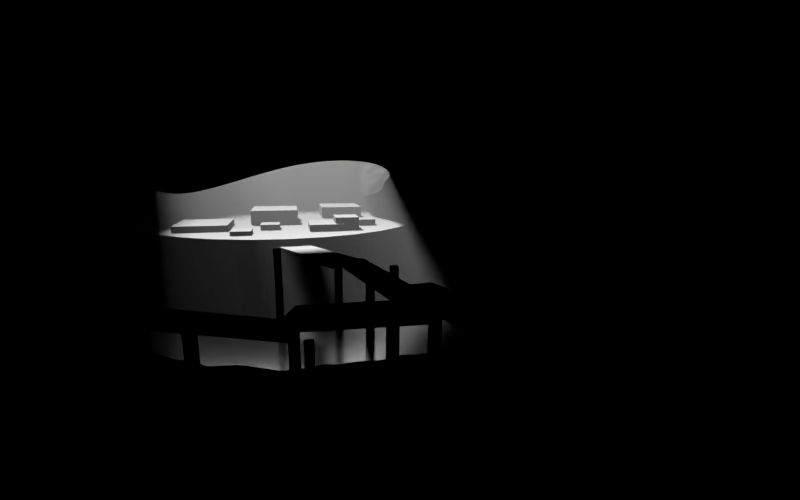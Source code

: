 # Source: maincave.blend  (saved by Blender 2.79.0; exported with 4.5.12 LTS)
import bpy
from mathutils import Matrix  # noqa: F401  (used for matrix-valued properties, if any)

bpy.ops.wm.read_factory_settings(use_empty=True)
scene = bpy.context.scene
scene.name = 'Scene'

# ---- collections
col_collection_1 = bpy.data.collections.new('Collection 1'); scene.collection.children.link(col_collection_1)

# ---- materials (node trees are filled in below, after node groups)
mat_material_001 = bpy.data.materials.new('Material.001')
mat_material_001.alpha_threshold = 0.0
mat_material_001.roughness = 0.5
mat_material_002 = bpy.data.materials.new('Material.002')
mat_material_002.alpha_threshold = 0.0
mat_material_002.roughness = 0.5
mat_material = bpy.data.materials.new('Material')
mat_material.displacement_method = 'DISPLACEMENT'
mat_material.alpha_threshold = 0.0
mat_material.roughness = 0.5
mat_material.line_color = (0.0, 0.0, 0.0, 1.0)

# ---- material node trees
mat_material_001.use_nodes = True; mat_material_001.node_tree.nodes.clear()
_N = mat_material_001.node_tree.nodes; _L = mat_material_001.node_tree.links
n0 = _N.new('ShaderNodeOutputMaterial'); n0.name = 'Material Output'; n0.location = (300, 300)
n1 = _N.new('ShaderNodeVolumeScatter'); n1.name = 'Volume Scatter.001'; n1.location = (110, 200)
n1.width = 140
_L.new(n1.outputs[0], n0.inputs[1])
n0.is_active_output = True
mat_material_002.use_nodes = True; mat_material_002.node_tree.nodes.clear()
_N = mat_material_002.node_tree.nodes; _L = mat_material_002.node_tree.links
n0 = _N.new('ShaderNodeOutputMaterial'); n0.name = 'Material Output'; n0.location = (300, 300)
n1 = _N.new('ShaderNodeBsdfGlass'); n1.name = 'Glass BSDF.001'; n1.location = (100, 200)
n1.distribution = 'BECKMANN'
n1.inputs[0].default_value = (0.8, 0.8, 0.8, 1.0)
n1.inputs[2].default_value = 1.45
n2 = _N.new('ShaderNodeBsdfAnisotropic'); n2.name = 'Glossy BSDF'; n2.location = (10, 300)
n2.distribution = 'GGX'
n2.inputs[1].default_value = 0.2236
_L.new(n1.outputs[0], n0.inputs[1])
_L.new(n2.outputs[0], n0.inputs[0])
n0.is_active_output = True
mat_material.use_nodes = True; mat_material.node_tree.nodes.clear()
_N = mat_material.node_tree.nodes; _L = mat_material.node_tree.links
n0 = _N.new('ShaderNodeBsdfDiffuse'); n0.name = 'Diffuse BSDF'; n0.location = (10, 300)
n0.inputs[0].default_value = (0.3354, 0.3354, 0.3354, 1.0)
n0.inputs[1].default_value = 0.5201
n1 = _N.new('ShaderNodeOutputMaterial'); n1.name = 'Material Output'; n1.location = (300, 300)
n2 = _N.new('ShaderNodeTexNoise'); n2.name = 'Noise Texture'; n2.location = (100, 100)
n2.inputs[2].default_value = 10.0
n3 = _N.new('ShaderNodeMath'); n3.name = 'Math'; n3.location = (303, 120)
n3.operation = 'MULTIPLY'
n3.inputs[1].default_value = 2.0
n4 = _N.new('ShaderNodeDisplacement'); n4.name = 'Displacement'; n4.location = (0, 0)
n4.inputs[1].default_value = 0.0
n4.inputs[2].default_value = 0.1
_L.new(n0.outputs[0], n1.inputs[0])
_L.new(n2.outputs[0], n3.inputs[0])
_L.new(n3.outputs[0], n4.inputs[0])
_L.new(n4.outputs[0], n1.inputs[2])
n1.is_active_output = True

# ---- world
world_world = bpy.data.worlds.new('World'); scene.world = world_world
world_world.use_nodes = True; world_world.node_tree.nodes.clear()
_N = world_world.node_tree.nodes; _L = world_world.node_tree.links
n0 = _N.new('ShaderNodeOutputWorld'); n0.name = 'World Output'; n0.location = (300, 300)
n1 = _N.new('ShaderNodeBackground'); n1.name = 'Background'; n1.location = (10, 300)
n1.inputs[0].default_value = (0.05088, 0.05088, 0.05088, 1.0)
_L.new(n1.outputs[0], n0.inputs[0])
n0.is_active_output = True
world_world.color = (0.05088, 0.05088, 0.05088)
world_world.use_sun_shadow = False
world_world.sun_shadow_jitter_overblur = 0.0
world_world.cycles.sampling_method = 'MANUAL'
world_world.light_settings.distance = 1.0

# ---- cameras
cam_camera = bpy.data.cameras.new('Camera')
cam_camera.clip_end = 100.0
cam_camera.lens = 35.0
cam_camera.sensor_width = 74.08
cam_camera.sensor_height = 18.0
cam_camera.ortho_scale = 7.314
cam_camera.dof.focus_distance = 0.0

# ---- lights
light_lamp = bpy.data.lights.new('Lamp', 'SUN')
light_lamp.transmission_factor = 0.0
light_lamp.cutoff_distance = 30.0
light_lamp.angle = 0.1993
light_lamp.energy = 50.0
light_lamp.shadow_buffer_clip_start = 1.001
light_lamp.shadow_soft_size = 0.1
light_lamp.shadow_cascade_max_distance = 1000.0
light_lamp.cycles.max_bounces = 10

# ---- meshes
me_cube_053 = bpy.data.meshes.new('Cube.053')
me_cube_053.from_pydata([(-1.0, -1.0, -1.0), (-1.0, -1.0, 1.0), (-1.0, 1.0, -1.0), (-1.0, 1.0, 1.0), (1.0, -1.0, -1.0), (1.0, -1.0, 1.0), (1.0, 1.0, -1.0), (1.0, 1.0, 1.0)], [], [(0, 1, 3, 2), (2, 3, 7, 6), (6, 7, 5, 4), (4, 5, 1, 0), (2, 6, 4, 0), (7, 3, 1, 5)])
me_cube_053.use_remesh_preserve_volume = False
me_cube_053.use_remesh_preserve_attributes = False
me_cube_053.use_mirror_vertex_groups = False
me_cube_053.update()
me_cube_052 = bpy.data.meshes.new('Cube.052')
me_cube_052.from_pydata([(-1.0, -1.0, -1.0), (-1.0, -1.0, 1.0), (-1.0, 1.0, -1.0), (-1.0, 1.0, 1.0), (1.0, -1.0, -1.0), (1.0, -1.0, 1.0), (1.0, 1.0, -1.0), (1.0, 1.0, 1.0)], [], [(0, 1, 3, 2), (2, 3, 7, 6), (6, 7, 5, 4), (4, 5, 1, 0), (2, 6, 4, 0), (7, 3, 1, 5)])
me_cube_052.use_remesh_preserve_volume = False
me_cube_052.use_remesh_preserve_attributes = False
me_cube_052.use_mirror_vertex_groups = False
me_cube_052.update()
me_cube_051 = bpy.data.meshes.new('Cube.051')
me_cube_051.from_pydata([(-1.0, -1.0, -1.0), (-1.0, -1.0, 1.0), (-1.0, 1.0, -1.0), (-1.0, 1.0, 1.0), (1.0, -1.0, -1.0), (1.0, -1.0, 1.0), (1.0, 1.0, -1.0), (1.0, 1.0, 1.0)], [], [(0, 1, 3, 2), (2, 3, 7, 6), (6, 7, 5, 4), (4, 5, 1, 0), (2, 6, 4, 0), (7, 3, 1, 5)])
me_cube_051.use_remesh_preserve_volume = False
me_cube_051.use_remesh_preserve_attributes = False
me_cube_051.use_mirror_vertex_groups = False
me_cube_051.update()
me_cube_050 = bpy.data.meshes.new('Cube.050')
me_cube_050.from_pydata([(-1.0, -1.0, -1.0), (-1.0, -1.0, 1.0), (-1.0, 1.0, -1.0), (-1.0, 1.0, 1.0), (1.0, -1.0, -1.0), (1.0, -1.0, 1.0), (1.0, 1.0, -1.0), (1.0, 1.0, 1.0)], [], [(0, 1, 3, 2), (2, 3, 7, 6), (6, 7, 5, 4), (4, 5, 1, 0), (2, 6, 4, 0), (7, 3, 1, 5)])
me_cube_050.use_remesh_preserve_volume = False
me_cube_050.use_remesh_preserve_attributes = False
me_cube_050.use_mirror_vertex_groups = False
me_cube_050.update()
me_cube_049 = bpy.data.meshes.new('Cube.049')
me_cube_049.from_pydata([(-1.0, -1.0, -1.0), (-1.0, -1.0, 1.0), (-1.0, 1.0, -1.0), (-1.0, 1.0, 1.0), (1.0, -1.0, -1.0), (1.0, -1.0, 1.0), (1.0, 1.0, -1.0), (1.0, 1.0, 1.0)], [], [(0, 1, 3, 2), (2, 3, 7, 6), (6, 7, 5, 4), (4, 5, 1, 0), (2, 6, 4, 0), (7, 3, 1, 5)])
me_cube_049.use_remesh_preserve_volume = False
me_cube_049.use_remesh_preserve_attributes = False
me_cube_049.use_mirror_vertex_groups = False
me_cube_049.update()
me_cube_048 = bpy.data.meshes.new('Cube.048')
me_cube_048.from_pydata([(-1.0, -1.0, -1.0), (-1.0, -1.0, 1.0), (-1.0, 1.0, -1.0), (-1.0, 1.0, 1.0), (1.0, -1.0, -1.0), (1.0, -1.0, 1.0), (1.0, 1.0, -1.0), (1.0, 1.0, 1.0)], [], [(0, 1, 3, 2), (2, 3, 7, 6), (6, 7, 5, 4), (4, 5, 1, 0), (2, 6, 4, 0), (7, 3, 1, 5)])
me_cube_048.use_remesh_preserve_volume = False
me_cube_048.use_remesh_preserve_attributes = False
me_cube_048.use_mirror_vertex_groups = False
me_cube_048.update()
me_cube_047 = bpy.data.meshes.new('Cube.047')
me_cube_047.from_pydata([(-1.0, -1.0, -1.0), (-1.0, -1.0, 1.0), (-1.0, 1.0, -1.0), (-1.0, 1.0, 1.0), (1.0, -1.0, -1.0), (1.0, -1.0, 1.0), (1.0, 1.0, -1.0), (1.0, 1.0, 1.0)], [], [(0, 1, 3, 2), (2, 3, 7, 6), (6, 7, 5, 4), (4, 5, 1, 0), (2, 6, 4, 0), (7, 3, 1, 5)])
me_cube_047.use_remesh_preserve_volume = False
me_cube_047.use_remesh_preserve_attributes = False
me_cube_047.use_mirror_vertex_groups = False
me_cube_047.update()
me_cube_046 = bpy.data.meshes.new('Cube.046')
me_cube_046.from_pydata([(-1.0, -1.0, -1.0), (-1.0, -1.0, 1.0), (-1.0, 1.0, -1.0), (-1.0, 1.0, 1.0), (1.0, -1.0, -1.0), (1.0, -1.0, 1.0), (1.0, 1.0, -1.0), (1.0, 1.0, 1.0)], [], [(0, 1, 3, 2), (2, 3, 7, 6), (6, 7, 5, 4), (4, 5, 1, 0), (2, 6, 4, 0), (7, 3, 1, 5)])
me_cube_046.use_remesh_preserve_volume = False
me_cube_046.use_remesh_preserve_attributes = False
me_cube_046.use_mirror_vertex_groups = False
me_cube_046.update()
me_cube_045 = bpy.data.meshes.new('Cube.045')
me_cube_045.from_pydata([(-1.0, -1.0, -1.0), (-1.0, -1.0, 1.0), (-1.0, 1.0, -1.0), (-1.0, 1.0, 1.0), (1.0, -1.0, -1.0), (1.0, -1.0, 1.0), (1.0, 1.0, -1.0), (1.0, 1.0, 1.0)], [], [(0, 1, 3, 2), (2, 3, 7, 6), (6, 7, 5, 4), (4, 5, 1, 0), (2, 6, 4, 0), (7, 3, 1, 5)])
me_cube_045.use_remesh_preserve_volume = False
me_cube_045.use_remesh_preserve_attributes = False
me_cube_045.use_mirror_vertex_groups = False
me_cube_045.update()
me_cube_044 = bpy.data.meshes.new('Cube.044')
me_cube_044.from_pydata([(-1.0, -1.0, -1.0), (-1.0, -1.0, 1.0), (-1.0, 1.0, -1.0), (-1.0, 1.0, 1.0), (1.0, -1.0, -1.0), (1.0, -1.0, 1.0), (1.0, 1.0, -1.0), (1.0, 1.0, 1.0)], [], [(0, 1, 3, 2), (2, 3, 7, 6), (6, 7, 5, 4), (4, 5, 1, 0), (2, 6, 4, 0), (7, 3, 1, 5)])
me_cube_044.use_remesh_preserve_volume = False
me_cube_044.use_remesh_preserve_attributes = False
me_cube_044.use_mirror_vertex_groups = False
me_cube_044.update()
me_cube_043 = bpy.data.meshes.new('Cube.043')
me_cube_043.from_pydata([(-1.0, -1.0, -1.0), (-1.0, -1.0, 1.0), (-1.0, 1.0, -1.0), (-1.0, 1.0, 1.0), (1.0, -1.0, -1.0), (1.0, -1.0, 1.0), (1.0, 1.0, -1.0), (1.0, 1.0, 1.0)], [], [(0, 1, 3, 2), (2, 3, 7, 6), (6, 7, 5, 4), (4, 5, 1, 0), (2, 6, 4, 0), (7, 3, 1, 5)])
me_cube_043.use_remesh_preserve_volume = False
me_cube_043.use_remesh_preserve_attributes = False
me_cube_043.use_mirror_vertex_groups = False
me_cube_043.update()
me_cube_042 = bpy.data.meshes.new('Cube.042')
me_cube_042.from_pydata([(-1.0, -1.0, -1.0), (-1.0, -1.0, 1.0), (-1.0, 1.0, -1.0), (-1.0, 1.0, 1.0), (1.0, -1.0, -1.0), (1.0, -1.0, 1.0), (1.0, 1.0, -1.0), (1.0, 1.0, 1.0)], [], [(0, 1, 3, 2), (2, 3, 7, 6), (6, 7, 5, 4), (4, 5, 1, 0), (2, 6, 4, 0), (7, 3, 1, 5)])
me_cube_042.use_remesh_preserve_volume = False
me_cube_042.use_remesh_preserve_attributes = False
me_cube_042.use_mirror_vertex_groups = False
me_cube_042.update()
me_cube_041 = bpy.data.meshes.new('Cube.041')
me_cube_041.from_pydata([(-1.0, -1.0, -1.0), (-1.0, -1.0, 1.0), (-1.0, 1.0, -1.0), (-1.0, 1.0, 1.0), (1.0, -1.0, -1.0), (1.0, -1.0, 1.0), (1.0, 1.0, -1.0), (1.0, 1.0, 1.0)], [], [(0, 1, 3, 2), (2, 3, 7, 6), (6, 7, 5, 4), (4, 5, 1, 0), (2, 6, 4, 0), (7, 3, 1, 5)])
me_cube_041.use_remesh_preserve_volume = False
me_cube_041.use_remesh_preserve_attributes = False
me_cube_041.use_mirror_vertex_groups = False
me_cube_041.update()
me_cube_040 = bpy.data.meshes.new('Cube.040')
me_cube_040.from_pydata([(-1.0, -1.0, -1.0), (-1.0, -1.0, 1.0), (-1.0, 1.0, -1.0), (-1.0, 1.0, 1.0), (1.0, -1.0, -1.0), (1.0, -1.0, 1.0), (1.0, 1.0, -1.0), (1.0, 1.0, 1.0)], [], [(0, 1, 3, 2), (2, 3, 7, 6), (6, 7, 5, 4), (4, 5, 1, 0), (2, 6, 4, 0), (7, 3, 1, 5)])
me_cube_040.use_remesh_preserve_volume = False
me_cube_040.use_remesh_preserve_attributes = False
me_cube_040.use_mirror_vertex_groups = False
me_cube_040.update()
me_cube_039 = bpy.data.meshes.new('Cube.039')
me_cube_039.from_pydata([(-1.0, -1.0, -1.0), (-1.0, -1.0, 1.0), (-1.0, 1.0, -1.0), (-1.0, 1.0, 1.0), (1.0, -1.0, -1.0), (1.0, -1.0, 1.0), (1.0, 1.0, -1.0), (1.0, 1.0, 1.0)], [], [(0, 1, 3, 2), (2, 3, 7, 6), (6, 7, 5, 4), (4, 5, 1, 0), (2, 6, 4, 0), (7, 3, 1, 5)])
me_cube_039.use_remesh_preserve_volume = False
me_cube_039.use_remesh_preserve_attributes = False
me_cube_039.use_mirror_vertex_groups = False
me_cube_039.update()
me_cube_038 = bpy.data.meshes.new('Cube.038')
me_cube_038.from_pydata([(-1.0, -1.0, -1.0), (-1.0, -1.0, 1.0), (-1.0, 1.0, -1.0), (-1.0, 1.0, 1.0), (1.0, -1.0, -1.0), (1.0, -1.0, 1.0), (1.0, 1.0, -1.0), (1.0, 1.0, 1.0)], [], [(0, 1, 3, 2), (2, 3, 7, 6), (6, 7, 5, 4), (4, 5, 1, 0), (2, 6, 4, 0), (7, 3, 1, 5)])
me_cube_038.use_remesh_preserve_volume = False
me_cube_038.use_remesh_preserve_attributes = False
me_cube_038.use_mirror_vertex_groups = False
me_cube_038.update()
me_cube_037 = bpy.data.meshes.new('Cube.037')
me_cube_037.from_pydata([(-1.0, -1.0, -1.0), (-1.0, -1.0, 1.0), (-1.0, 1.0, -1.0), (-1.0, 1.0, 1.0), (1.0, -1.0, -1.0), (1.0, -1.0, 1.0), (1.0, 1.0, -1.0), (1.0, 1.0, 1.0)], [], [(0, 1, 3, 2), (2, 3, 7, 6), (6, 7, 5, 4), (4, 5, 1, 0), (2, 6, 4, 0), (7, 3, 1, 5)])
me_cube_037.use_remesh_preserve_volume = False
me_cube_037.use_remesh_preserve_attributes = False
me_cube_037.use_mirror_vertex_groups = False
me_cube_037.update()
me_cube_036 = bpy.data.meshes.new('Cube.036')
me_cube_036.from_pydata([(-1.0, -1.0, -1.0), (-1.0, -1.0, 1.0), (-1.0, 1.0, -1.0), (-1.0, 1.0, 1.0), (1.0, -1.0, -1.0), (1.0, -1.0, 1.0), (1.0, 1.0, -1.0), (1.0, 1.0, 1.0)], [], [(0, 1, 3, 2), (2, 3, 7, 6), (6, 7, 5, 4), (4, 5, 1, 0), (2, 6, 4, 0), (7, 3, 1, 5)])
me_cube_036.use_remesh_preserve_volume = False
me_cube_036.use_remesh_preserve_attributes = False
me_cube_036.use_mirror_vertex_groups = False
me_cube_036.update()
me_cube_035 = bpy.data.meshes.new('Cube.035')
me_cube_035.from_pydata([(-1.0, -1.0, -1.0), (-1.0, -1.0, 1.0), (-1.0, 1.0, -1.0), (-1.0, 1.0, 1.0), (1.0, -1.0, -1.0), (1.0, -1.0, 1.0), (1.0, 1.0, -1.0), (1.0, 1.0, 1.0)], [], [(0, 1, 3, 2), (2, 3, 7, 6), (6, 7, 5, 4), (4, 5, 1, 0), (2, 6, 4, 0), (7, 3, 1, 5)])
me_cube_035.use_remesh_preserve_volume = False
me_cube_035.use_remesh_preserve_attributes = False
me_cube_035.use_mirror_vertex_groups = False
me_cube_035.update()
me_cube_034 = bpy.data.meshes.new('Cube.034')
me_cube_034.from_pydata([(-1.0, -1.0, -1.0), (-1.0, -1.0, 1.0), (-1.0, 1.0, -1.0), (-1.0, 1.0, 1.0), (1.0, -1.0, -1.0), (1.0, -1.0, 1.0), (1.0, 1.0, -1.0), (1.0, 1.0, 1.0)], [], [(0, 1, 3, 2), (2, 3, 7, 6), (6, 7, 5, 4), (4, 5, 1, 0), (2, 6, 4, 0), (7, 3, 1, 5)])
me_cube_034.use_remesh_preserve_volume = False
me_cube_034.use_remesh_preserve_attributes = False
me_cube_034.use_mirror_vertex_groups = False
me_cube_034.update()
me_cube_033 = bpy.data.meshes.new('Cube.033')
me_cube_033.from_pydata([(-1.0, -1.0, -1.0), (-1.0, -1.0, 1.0), (-1.0, 1.0, -1.0), (-1.0, 1.0, 1.0), (1.0, -1.0, -1.0), (1.0, -1.0, 1.0), (1.0, 1.0, -1.0), (1.0, 1.0, 1.0)], [], [(0, 1, 3, 2), (2, 3, 7, 6), (6, 7, 5, 4), (4, 5, 1, 0), (2, 6, 4, 0), (7, 3, 1, 5)])
me_cube_033.use_remesh_preserve_volume = False
me_cube_033.use_remesh_preserve_attributes = False
me_cube_033.use_mirror_vertex_groups = False
me_cube_033.update()
me_cube_032 = bpy.data.meshes.new('Cube.032')
me_cube_032.from_pydata([(-1.0, -1.0, -1.0), (-1.0, -1.0, 1.0), (-1.0, 1.0, -1.0), (-1.0, 1.0, 1.0), (1.0, -1.0, -1.0), (1.0, -1.0, 1.0), (1.0, 1.0, -1.0), (1.0, 1.0, 1.0)], [], [(0, 1, 3, 2), (2, 3, 7, 6), (6, 7, 5, 4), (4, 5, 1, 0), (2, 6, 4, 0), (7, 3, 1, 5)])
me_cube_032.use_remesh_preserve_volume = False
me_cube_032.use_remesh_preserve_attributes = False
me_cube_032.use_mirror_vertex_groups = False
me_cube_032.update()
me_cube_031 = bpy.data.meshes.new('Cube.031')
me_cube_031.from_pydata([(-1.0, -1.0, -1.0), (-1.0, -1.0, 1.0), (-1.0, 1.0, -1.0), (-1.0, 1.0, 1.0), (1.0, -1.0, -1.0), (1.0, -1.0, 1.0), (1.0, 1.0, -1.0), (1.0, 1.0, 1.0)], [], [(0, 1, 3, 2), (2, 3, 7, 6), (6, 7, 5, 4), (4, 5, 1, 0), (2, 6, 4, 0), (7, 3, 1, 5)])
me_cube_031.use_remesh_preserve_volume = False
me_cube_031.use_remesh_preserve_attributes = False
me_cube_031.use_mirror_vertex_groups = False
me_cube_031.update()
me_cube_030 = bpy.data.meshes.new('Cube.030')
me_cube_030.from_pydata([(-1.0, -1.0, -1.0), (-1.0, -1.0, 1.0), (-1.0, 1.0, -1.0), (-1.0, 1.0, 1.0), (1.0, -1.0, -1.0), (1.0, -1.0, 1.0), (1.0, 1.0, -1.0), (1.0, 1.0, 1.0)], [], [(0, 1, 3, 2), (2, 3, 7, 6), (6, 7, 5, 4), (4, 5, 1, 0), (2, 6, 4, 0), (7, 3, 1, 5)])
me_cube_030.use_remesh_preserve_volume = False
me_cube_030.use_remesh_preserve_attributes = False
me_cube_030.use_mirror_vertex_groups = False
me_cube_030.update()
me_cube_029 = bpy.data.meshes.new('Cube.029')
me_cube_029.from_pydata([(-1.0, -1.0, -1.0), (-1.0, -1.0, 1.0), (-1.0, 1.0, -1.0), (-1.0, 1.0, 1.0), (1.0, -1.0, -1.0), (1.0, -1.0, 1.0), (1.0, 1.0, -1.0), (1.0, 1.0, 1.0)], [], [(0, 1, 3, 2), (2, 3, 7, 6), (6, 7, 5, 4), (4, 5, 1, 0), (2, 6, 4, 0), (7, 3, 1, 5)])
me_cube_029.use_remesh_preserve_volume = False
me_cube_029.use_remesh_preserve_attributes = False
me_cube_029.use_mirror_vertex_groups = False
me_cube_029.update()
me_cube_028 = bpy.data.meshes.new('Cube.028')
me_cube_028.from_pydata([(-1.0, -1.0, -1.0), (-1.0, -1.0, 1.0), (-1.0, 1.0, -1.0), (-1.0, 1.0, 1.0), (1.0, -1.0, -1.0), (1.0, -1.0, 1.0), (1.0, 1.0, -1.0), (1.0, 1.0, 1.0)], [], [(0, 1, 3, 2), (2, 3, 7, 6), (6, 7, 5, 4), (4, 5, 1, 0), (2, 6, 4, 0), (7, 3, 1, 5)])
me_cube_028.use_remesh_preserve_volume = False
me_cube_028.use_remesh_preserve_attributes = False
me_cube_028.use_mirror_vertex_groups = False
me_cube_028.update()
me_cube_027 = bpy.data.meshes.new('Cube.027')
me_cube_027.from_pydata([(-1.0, -1.0, -1.0), (-1.0, -1.0, 1.0), (-1.0, 1.0, -1.0), (-1.0, 1.0, 1.0), (1.0, -1.0, -1.0), (1.0, -1.0, 1.0), (1.0, 1.0, -1.0), (1.0, 1.0, 1.0)], [], [(0, 1, 3, 2), (2, 3, 7, 6), (6, 7, 5, 4), (4, 5, 1, 0), (2, 6, 4, 0), (7, 3, 1, 5)])
me_cube_027.use_remesh_preserve_volume = False
me_cube_027.use_remesh_preserve_attributes = False
me_cube_027.use_mirror_vertex_groups = False
me_cube_027.update()
me_cube_026 = bpy.data.meshes.new('Cube.026')
me_cube_026.from_pydata([(-1.0, -1.0, -1.0), (-1.0, -1.0, 1.0), (-1.0, 1.0, -1.0), (-1.0, 1.0, 1.0), (1.0, -1.0, -1.0), (1.0, -1.0, 1.0), (1.0, 1.0, -1.0), (1.0, 1.0, 1.0)], [], [(0, 1, 3, 2), (2, 3, 7, 6), (6, 7, 5, 4), (4, 5, 1, 0), (2, 6, 4, 0), (7, 3, 1, 5)])
me_cube_026.use_remesh_preserve_volume = False
me_cube_026.use_remesh_preserve_attributes = False
me_cube_026.use_mirror_vertex_groups = False
me_cube_026.update()
me_cube_025 = bpy.data.meshes.new('Cube.025')
me_cube_025.from_pydata([(-1.0, -1.0, -1.0), (-1.0, -1.0, 1.0), (-1.0, 1.0, -1.0), (-1.0, 1.0, 1.0), (1.0, -1.0, -1.0), (1.0, -1.0, 1.0), (1.0, 1.0, -1.0), (1.0, 1.0, 1.0)], [], [(0, 1, 3, 2), (2, 3, 7, 6), (6, 7, 5, 4), (4, 5, 1, 0), (2, 6, 4, 0), (7, 3, 1, 5)])
me_cube_025.use_remesh_preserve_volume = False
me_cube_025.use_remesh_preserve_attributes = False
me_cube_025.use_mirror_vertex_groups = False
me_cube_025.update()
me_cube_024 = bpy.data.meshes.new('Cube.024')
me_cube_024.from_pydata([(-1.0, -1.0, -1.0), (-1.0, -1.0, 1.0), (-1.0, 1.0, -1.0), (-1.0, 1.0, 1.0), (1.0, -1.0, -1.0), (1.0, -1.0, 1.0), (1.0, 1.0, -1.0), (1.0, 1.0, 1.0)], [], [(0, 1, 3, 2), (2, 3, 7, 6), (6, 7, 5, 4), (4, 5, 1, 0), (2, 6, 4, 0), (7, 3, 1, 5)])
me_cube_024.use_remesh_preserve_volume = False
me_cube_024.use_remesh_preserve_attributes = False
me_cube_024.use_mirror_vertex_groups = False
me_cube_024.update()
me_cube_023 = bpy.data.meshes.new('Cube.023')
me_cube_023.from_pydata([(-1.0, -1.0, -1.0), (-1.0, -1.0, 1.0), (-1.0, 1.0, -1.0), (-1.0, 1.0, 1.0), (1.0, -1.0, -1.0), (1.0, -1.0, 1.0), (1.0, 1.0, -1.0), (1.0, 1.0, 1.0)], [], [(0, 1, 3, 2), (2, 3, 7, 6), (6, 7, 5, 4), (4, 5, 1, 0), (2, 6, 4, 0), (7, 3, 1, 5)])
me_cube_023.use_remesh_preserve_volume = False
me_cube_023.use_remesh_preserve_attributes = False
me_cube_023.use_mirror_vertex_groups = False
me_cube_023.update()
me_cube_022 = bpy.data.meshes.new('Cube.022')
me_cube_022.from_pydata([(-1.0, -1.0, -1.0), (-1.0, -1.0, 1.0), (-1.0, 1.0, -1.0), (-1.0, 1.0, 1.0), (1.0, -1.0, -1.0), (1.0, -1.0, 1.0), (1.0, 1.0, -1.0), (1.0, 1.0, 1.0)], [], [(0, 1, 3, 2), (2, 3, 7, 6), (6, 7, 5, 4), (4, 5, 1, 0), (2, 6, 4, 0), (7, 3, 1, 5)])
me_cube_022.use_remesh_preserve_volume = False
me_cube_022.use_remesh_preserve_attributes = False
me_cube_022.use_mirror_vertex_groups = False
me_cube_022.update()
me_cube_021 = bpy.data.meshes.new('Cube.021')
me_cube_021.from_pydata([(-1.0, -1.0, -1.0), (-1.0, -1.0, 1.0), (-1.0, 1.0, -1.0), (-1.0, 1.0, 1.0), (1.0, -1.0, -1.0), (1.0, -1.0, 1.0), (1.0, 1.0, -1.0), (1.0, 1.0, 1.0)], [], [(0, 1, 3, 2), (2, 3, 7, 6), (6, 7, 5, 4), (4, 5, 1, 0), (2, 6, 4, 0), (7, 3, 1, 5)])
me_cube_021.use_remesh_preserve_volume = False
me_cube_021.use_remesh_preserve_attributes = False
me_cube_021.use_mirror_vertex_groups = False
me_cube_021.update()
me_cube_020 = bpy.data.meshes.new('Cube.020')
me_cube_020.from_pydata([(-1.0, -1.0, -1.0), (-1.0, -1.0, 1.0), (-1.0, 1.0, -1.0), (-1.0, 1.0, 1.0), (1.0, -1.0, -1.0), (1.0, -1.0, 1.0), (1.0, 1.0, -1.0), (1.0, 1.0, 1.0)], [], [(0, 1, 3, 2), (2, 3, 7, 6), (6, 7, 5, 4), (4, 5, 1, 0), (2, 6, 4, 0), (7, 3, 1, 5)])
me_cube_020.use_remesh_preserve_volume = False
me_cube_020.use_remesh_preserve_attributes = False
me_cube_020.use_mirror_vertex_groups = False
me_cube_020.update()
me_cube_019 = bpy.data.meshes.new('Cube.019')
me_cube_019.from_pydata([(-1.0, -1.0, -1.0), (-1.0, -1.0, 1.0), (-1.0, 1.0, -1.0), (-1.0, 1.0, 1.0), (1.0, -1.0, -1.0), (1.0, -1.0, 1.0), (1.0, 1.0, -1.0), (1.0, 1.0, 1.0)], [], [(0, 1, 3, 2), (2, 3, 7, 6), (6, 7, 5, 4), (4, 5, 1, 0), (2, 6, 4, 0), (7, 3, 1, 5)])
me_cube_019.use_remesh_preserve_volume = False
me_cube_019.use_remesh_preserve_attributes = False
me_cube_019.use_mirror_vertex_groups = False
me_cube_019.update()
me_cube_018 = bpy.data.meshes.new('Cube.018')
me_cube_018.from_pydata([(-1.0, -1.0, -1.0), (-1.0, -1.0, 1.0), (-1.0, 1.0, -1.0), (-1.0, 1.0, 1.0), (1.0, -1.0, -1.0), (1.0, -1.0, 1.0), (1.0, 1.0, -1.0), (1.0, 1.0, 1.0)], [], [(0, 1, 3, 2), (2, 3, 7, 6), (6, 7, 5, 4), (4, 5, 1, 0), (2, 6, 4, 0), (7, 3, 1, 5)])
me_cube_018.use_remesh_preserve_volume = False
me_cube_018.use_remesh_preserve_attributes = False
me_cube_018.use_mirror_vertex_groups = False
me_cube_018.update()
me_cube_017 = bpy.data.meshes.new('Cube.017')
me_cube_017.from_pydata([(-1.0, -1.0, -1.0), (-1.0, -1.0, 1.0), (-1.0, 1.0, -1.0), (-1.0, 1.0, 1.0), (1.0, -1.0, -1.0), (1.0, -1.0, 1.0), (1.0, 1.0, -1.0), (1.0, 1.0, 1.0)], [], [(0, 1, 3, 2), (2, 3, 7, 6), (6, 7, 5, 4), (4, 5, 1, 0), (2, 6, 4, 0), (7, 3, 1, 5)])
me_cube_017.use_remesh_preserve_volume = False
me_cube_017.use_remesh_preserve_attributes = False
me_cube_017.use_mirror_vertex_groups = False
me_cube_017.update()
me_cube_016 = bpy.data.meshes.new('Cube.016')
me_cube_016.from_pydata([(-1.0, -1.0, -1.0), (-1.0, -1.0, 1.0), (-1.0, 1.0, -1.0), (-1.0, 1.0, 1.0), (1.0, -1.0, -1.0), (1.0, -1.0, 1.0), (1.0, 1.0, -1.0), (1.0, 1.0, 1.0)], [], [(0, 1, 3, 2), (2, 3, 7, 6), (6, 7, 5, 4), (4, 5, 1, 0), (2, 6, 4, 0), (7, 3, 1, 5)])
me_cube_016.use_remesh_preserve_volume = False
me_cube_016.use_remesh_preserve_attributes = False
me_cube_016.use_mirror_vertex_groups = False
me_cube_016.update()
me_cube_015 = bpy.data.meshes.new('Cube.015')
me_cube_015.from_pydata([(-1.0, -1.0, -1.0), (-1.0, -1.0, 1.0), (-1.0, 1.0, -1.0), (-1.0, 1.0, 1.0), (1.0, -1.0, -1.0), (1.0, -1.0, 1.0), (1.0, 1.0, -1.0), (1.0, 1.0, 1.0)], [], [(0, 1, 3, 2), (2, 3, 7, 6), (6, 7, 5, 4), (4, 5, 1, 0), (2, 6, 4, 0), (7, 3, 1, 5)])
me_cube_015.use_remesh_preserve_volume = False
me_cube_015.use_remesh_preserve_attributes = False
me_cube_015.use_mirror_vertex_groups = False
me_cube_015.update()
me_cube_014 = bpy.data.meshes.new('Cube.014')
me_cube_014.from_pydata([(-1.0, -1.0, -1.0), (-1.0, -1.0, 1.0), (-1.0, 1.0, -1.0), (-1.0, 1.0, 1.0), (1.0, -1.0, -1.0), (1.0, -1.0, 1.0), (1.0, 1.0, -1.0), (1.0, 1.0, 1.0)], [], [(0, 1, 3, 2), (2, 3, 7, 6), (6, 7, 5, 4), (4, 5, 1, 0), (2, 6, 4, 0), (7, 3, 1, 5)])
me_cube_014.use_remesh_preserve_volume = False
me_cube_014.use_remesh_preserve_attributes = False
me_cube_014.use_mirror_vertex_groups = False
me_cube_014.update()
me_cube_013 = bpy.data.meshes.new('Cube.013')
me_cube_013.from_pydata([(-1.0, -1.0, -1.0), (-1.0, -1.0, 1.0), (-1.0, 1.0, -1.0), (-1.0, 1.0, 1.0), (1.0, -1.0, -1.0), (1.0, -1.0, 1.0), (1.0, 1.0, -1.0), (1.0, 1.0, 1.0)], [], [(0, 1, 3, 2), (2, 3, 7, 6), (6, 7, 5, 4), (4, 5, 1, 0), (2, 6, 4, 0), (7, 3, 1, 5)])
me_cube_013.use_remesh_preserve_volume = False
me_cube_013.use_remesh_preserve_attributes = False
me_cube_013.use_mirror_vertex_groups = False
me_cube_013.update()
me_cube_012 = bpy.data.meshes.new('Cube.012')
me_cube_012.from_pydata([(-1.0, -1.0, -1.0), (-1.0, -1.0, 1.0), (-1.0, 1.0, -1.0), (-1.0, 1.0, 1.0), (1.0, -1.0, -1.0), (1.0, -1.0, 1.0), (1.0, 1.0, -1.0), (1.0, 1.0, 1.0)], [], [(0, 1, 3, 2), (2, 3, 7, 6), (6, 7, 5, 4), (4, 5, 1, 0), (2, 6, 4, 0), (7, 3, 1, 5)])
me_cube_012.use_remesh_preserve_volume = False
me_cube_012.use_remesh_preserve_attributes = False
me_cube_012.use_mirror_vertex_groups = False
me_cube_012.update()
me_cube_002 = bpy.data.meshes.new('Cube.002')
me_cube_002.from_pydata([(-1.0, -1.0, -1.0), (-1.0, -1.0, 1.0), (-1.0, 1.0, -1.0), (-1.0, 1.0, 1.0), (1.0, -1.0, -1.0), (1.0, -1.0, 1.0), (1.0, 1.0, -1.0), (1.0, 1.0, 1.0)], [], [(0, 1, 3, 2), (2, 3, 7, 6), (6, 7, 5, 4), (4, 5, 1, 0), (2, 6, 4, 0), (7, 3, 1, 5)])
me_cube_002.use_remesh_preserve_volume = False
me_cube_002.use_remesh_preserve_attributes = False
me_cube_002.use_mirror_vertex_groups = False
me_cube_002.update()
me_cube_011 = bpy.data.meshes.new('Cube.011')
me_cube_011.from_pydata([(-1.0, -1.0, -1.0), (-1.0, -1.0, 1.0), (-1.0, 1.0, -1.0), (-1.0, 1.0, 1.0), (1.0, -1.0, -1.0), (1.0, -1.0, 1.0), (1.0, 1.0, -1.0), (1.0, 1.0, 1.0)], [], [(0, 1, 3, 2), (2, 3, 7, 6), (6, 7, 5, 4), (4, 5, 1, 0), (2, 6, 4, 0), (7, 3, 1, 5)])
me_cube_011.use_remesh_preserve_volume = False
me_cube_011.use_remesh_preserve_attributes = False
me_cube_011.use_mirror_vertex_groups = False
me_cube_011.update()
me_cube_010 = bpy.data.meshes.new('Cube.010')
me_cube_010.from_pydata([(-1.0, -1.0, -1.0), (-1.0, -1.0, 1.0), (-1.0, 1.0, -1.0), (-1.0, 1.0, 1.0), (1.0, -1.0, -1.0), (1.0, -1.0, 1.0), (1.0, 1.0, -1.0), (1.0, 1.0, 1.0)], [], [(0, 1, 3, 2), (2, 3, 7, 6), (6, 7, 5, 4), (4, 5, 1, 0), (2, 6, 4, 0), (7, 3, 1, 5)])
me_cube_010.use_remesh_preserve_volume = False
me_cube_010.use_remesh_preserve_attributes = False
me_cube_010.use_mirror_vertex_groups = False
me_cube_010.update()
me_cube_009 = bpy.data.meshes.new('Cube.009')
me_cube_009.from_pydata([(-1.0, -1.0, -1.0), (-1.0, -1.0, 1.0), (-1.0, 1.0, -1.0), (-1.0, 1.0, 1.0), (1.0, -1.0, -1.0), (1.0, -1.0, 1.0), (1.0, 1.0, -1.0), (1.0, 1.0, 1.0)], [], [(0, 1, 3, 2), (2, 3, 7, 6), (6, 7, 5, 4), (4, 5, 1, 0), (2, 6, 4, 0), (7, 3, 1, 5)])
me_cube_009.use_remesh_preserve_volume = False
me_cube_009.use_remesh_preserve_attributes = False
me_cube_009.use_mirror_vertex_groups = False
me_cube_009.update()
me_cube_008 = bpy.data.meshes.new('Cube.008')
me_cube_008.from_pydata([(-1.0, -1.0, -1.0), (-1.0, -1.0, 1.0), (-1.0, 1.0, -1.0), (-1.0, 1.0, 1.0), (1.0, -1.0, -1.0), (1.0, -1.0, 1.0), (1.0, 1.0, -1.0), (1.0, 1.0, 1.0)], [], [(0, 1, 3, 2), (2, 3, 7, 6), (6, 7, 5, 4), (4, 5, 1, 0), (2, 6, 4, 0), (7, 3, 1, 5)])
me_cube_008.use_remesh_preserve_volume = False
me_cube_008.use_remesh_preserve_attributes = False
me_cube_008.use_mirror_vertex_groups = False
me_cube_008.update()
me_cube_007 = bpy.data.meshes.new('Cube.007')
me_cube_007.from_pydata([(-1.0, -1.0, -1.0), (-1.0, -1.0, 1.0), (-1.0, 1.0, -1.0), (-1.0, 1.0, 1.0), (1.0, -1.0, -1.0), (1.0, -1.0, 1.0), (1.0, 1.0, -1.0), (1.0, 1.0, 1.0)], [], [(0, 1, 3, 2), (2, 3, 7, 6), (6, 7, 5, 4), (4, 5, 1, 0), (2, 6, 4, 0), (7, 3, 1, 5)])
me_cube_007.use_remesh_preserve_volume = False
me_cube_007.use_remesh_preserve_attributes = False
me_cube_007.use_mirror_vertex_groups = False
me_cube_007.update()
me_cube_006 = bpy.data.meshes.new('Cube.006')
me_cube_006.from_pydata([(-1.0, -1.0, -1.0), (-1.0, -1.0, 1.0), (-1.0, 1.0, -1.0), (-1.0, 1.0, 1.0), (1.0, -1.0, -1.0), (1.0, -1.0, 1.0), (1.0, 1.0, -1.0), (1.0, 1.0, 1.0)], [], [(0, 1, 3, 2), (2, 3, 7, 6), (6, 7, 5, 4), (4, 5, 1, 0), (2, 6, 4, 0), (7, 3, 1, 5)])
me_cube_006.use_remesh_preserve_volume = False
me_cube_006.use_remesh_preserve_attributes = False
me_cube_006.use_mirror_vertex_groups = False
me_cube_006.update()
me_cube_005 = bpy.data.meshes.new('Cube.005')
me_cube_005.from_pydata([(-1.0, -1.0, -1.0), (-1.0, -1.0, 1.0), (-1.0, 1.0, -1.0), (-1.0, 1.0, 1.0), (1.0, -1.0, -1.0), (1.0, -1.0, 1.0), (1.0, 1.0, -1.0), (1.0, 1.0, 1.0)], [], [(0, 1, 3, 2), (2, 3, 7, 6), (6, 7, 5, 4), (4, 5, 1, 0), (2, 6, 4, 0), (7, 3, 1, 5)])
me_cube_005.use_remesh_preserve_volume = False
me_cube_005.use_remesh_preserve_attributes = False
me_cube_005.use_mirror_vertex_groups = False
me_cube_005.update()
me_cube_004 = bpy.data.meshes.new('Cube.004')
me_cube_004.from_pydata([(-1.0, -1.0, -1.0), (-1.0, -1.0, 1.0), (-1.0, 1.0, -1.0), (-1.0, 1.0, 1.0), (1.0, -1.0, -1.0), (1.0, -1.0, 1.0), (1.0, 1.0, -1.0), (1.0, 1.0, 1.0)], [], [(0, 1, 3, 2), (2, 3, 7, 6), (6, 7, 5, 4), (4, 5, 1, 0), (2, 6, 4, 0), (7, 3, 1, 5)])
me_cube_004.use_remesh_preserve_volume = False
me_cube_004.use_remesh_preserve_attributes = False
me_cube_004.use_mirror_vertex_groups = False
me_cube_004.update()
me_cube_003 = bpy.data.meshes.new('Cube.003')
me_cube_003.from_pydata([(-1.0, -1.0, -1.0), (-1.0, -1.0, 1.0), (-1.0, 1.0, -1.0), (-1.0, 1.0, 1.0), (1.0, -1.0, -1.0), (1.0, -1.0, 1.0), (1.0, 1.0, -1.0), (1.0, 1.0, 1.0)], [], [(0, 1, 3, 2), (2, 3, 7, 6), (6, 7, 5, 4), (4, 5, 1, 0), (2, 6, 4, 0), (7, 3, 1, 5)])
me_cube_003.use_remesh_preserve_volume = False
me_cube_003.use_remesh_preserve_attributes = False
me_cube_003.use_mirror_vertex_groups = False
me_cube_003.update()
me_cube_001 = bpy.data.meshes.new('Cube.001')
me_cube_001.from_pydata([(-1.0, -1.0, -1.0), (-1.0, -1.0, 1.0), (-1.0, 1.0, -1.0), (-1.0, 1.0, 1.0), (1.0, -1.0, -1.0), (1.0, -1.0, 1.0), (1.0, 1.0, -1.0), (1.0, 1.0, 1.0)], [], [(0, 1, 3, 2), (2, 3, 7, 6), (6, 7, 5, 4), (4, 5, 1, 0), (2, 6, 4, 0), (7, 3, 1, 5)])
me_cube_001.materials.append(mat_material_001)
me_cube_001.use_remesh_preserve_volume = False
me_cube_001.use_remesh_preserve_attributes = False
me_cube_001.use_mirror_vertex_groups = False
me_cube_001.update()
me_cylinder = bpy.data.meshes.new('Cylinder')
me_cylinder.from_pydata([(0.0, 1.0, 0.8713), (0.0, 1.0, 1.0), (0.1951, 0.9808, 0.8713), (0.1951, 0.9808, 1.0), (0.3827, 0.9239, 0.8713), (0.3827, 0.9239, 1.0), (0.5556, 0.8315, 0.8713), (0.5556, 0.8315, 1.0), (0.7071, 0.7071, 0.8713), (0.7071, 0.7071, 1.0), (0.8315, 0.5556, 0.8713), (0.8315, 0.5556, 1.0), (0.9239, 0.3827, 0.8713), (0.9239, 0.3827, 1.0), (0.9808, 0.1951, 0.8713), (0.9808, 0.1951, 1.0), (1.0, 7.55e-08, 0.8713), (1.0, 7.55e-08, 1.0), (0.9808, -0.1951, 0.8713), (0.9808, -0.1951, 1.0), (0.9239, -0.3827, 0.8713), (0.9239, -0.3827, 1.0), (0.8315, -0.5556, 0.8713), (0.8315, -0.5556, 1.0), (0.7071, -0.7071, 0.8713), (0.7071, -0.7071, 1.0), (0.5556, -0.8315, 0.8713), (0.5556, -0.8315, 1.0), (0.3827, -0.9239, 0.8713), (0.3827, -0.9239, 1.0), (0.1951, -0.9808, 0.8713), (0.1951, -0.9808, 1.0), (-3.258e-07, -1.0, 0.8713), (-3.258e-07, -1.0, 1.0), (-0.1951, -0.9808, 0.8713), (-0.1951, -0.9808, 1.0), (-0.3827, -0.9239, 0.8713), (-0.3827, -0.9239, 1.0), (-0.5556, -0.8315, 0.8713), (-0.5556, -0.8315, 1.0), (-0.7071, -0.7071, 0.8713), (-0.7071, -0.7071, 1.0), (-0.8315, -0.5556, 0.8713), (-0.8315, -0.5556, 1.0), (-0.9239, -0.3827, 0.8713), (-0.9239, -0.3827, 1.0), (-0.9808, -0.1951, 0.8713), (-0.9808, -0.1951, 1.0), (-1.0, 9.656e-07, 0.8713), (-1.0, 9.656e-07, 1.0), (-0.9808, 0.1951, 0.8713), (-0.9808, 0.1951, 1.0), (-0.9239, 0.3827, 0.8713), (-0.9239, 0.3827, 1.0), (-0.8315, 0.5556, 0.8713), (-0.8315, 0.5556, 1.0), (-0.7071, 0.7071, 0.8713), (-0.7071, 0.7071, 1.0), (-0.5556, 0.8315, 0.8713), (-0.5556, 0.8315, 1.0), (-0.3827, 0.9239, 0.8713), (-0.3827, 0.9239, 1.0), (-0.1951, 0.9808, 0.8713), (-0.1951, 0.9808, 1.0)], [], [(0, 1, 3, 2), (2, 3, 5, 4), (4, 5, 7, 6), (6, 7, 9, 8), (8, 9, 11, 10), (10, 11, 13, 12), (12, 13, 15, 14), (14, 15, 17, 16), (16, 17, 19, 18), (18, 19, 21, 20), (20, 21, 23, 22), (22, 23, 25, 24), (24, 25, 27, 26), (26, 27, 29, 28), (28, 29, 31, 30), (30, 31, 33, 32), (32, 33, 35, 34), (34, 35, 37, 36), (36, 37, 39, 38), (38, 39, 41, 40), (40, 41, 43, 42), (42, 43, 45, 44), (44, 45, 47, 46), (46, 47, 49, 48), (48, 49, 51, 50), (50, 51, 53, 52), (52, 53, 55, 54), (54, 55, 57, 56), (56, 57, 59, 58), (58, 59, 61, 60), (3, 1, 63, 61, 59, 57, 55, 53, 51, 49, 47, 45, 43, 41, 39, 37, 35, 33, 31, 29, 27, 25, 23, 21, 19, 17, 15, 13, 11, 9, 7, 5), (60, 61, 63, 62), (62, 63, 1, 0), (0, 2, 4, 6, 8, 10, 12, 14, 16, 18, 20, 22, 24, 26, 28, 30, 32, 34, 36, 38, 40, 42, 44, 46, 48, 50, 52, 54, 56, 58, 60, 62)])
me_cylinder.polygons.foreach_set('use_smooth', [True] * 34)
me_cylinder.use_remesh_preserve_volume = False
me_cylinder.use_remesh_preserve_attributes = False
me_cylinder.use_mirror_vertex_groups = False
me_cylinder.update()
me_plane = bpy.data.meshes.new('Plane')
me_plane.from_pydata([(-1.0, -1.0, 0.0), (1.0, -1.0, 0.0), (-1.0, 1.0, 0.0), (1.0, 1.0, 0.0), (-1.0, 1.0, -0.688), (-1.0, -1.0, -0.688), (1.0, -1.0, -0.688), (1.0, 1.0, -0.688)], [], [(0, 1, 3, 2), (5, 4, 7, 6), (3, 7, 4, 2), (0, 5, 6, 1), (1, 6, 7, 3), (2, 4, 5, 0)])
me_plane.materials.append(mat_material_002)
me_plane.use_remesh_preserve_volume = False
me_plane.use_remesh_preserve_attributes = False
me_plane.use_mirror_vertex_groups = False
me_plane.update()
me_cube = bpy.data.meshes.new('Cube')
me_cube.from_pydata([(1.851, 1.851, -1.248), (1.851, -1.851, -1.248), (-1.851, -1.851, -1.248), (-1.851, 1.851, -1.248), (1.851, 1.851, 1.124), (1.851, -1.851, 1.124), (-1.851, -1.851, 1.124), (-1.851, 1.851, 1.124), (1.135, 1.135, 1.124), (1.135, -1.135, 1.124), (-1.135, 1.135, 1.124), (-1.135, -1.135, 1.124), (0.5854, 0.4155, -0.1043), (0.795, -0.7649, 0.3572), (-0.7666, 0.7465, -0.1564), (-0.7973, -0.7973, 0.2145), (-0.7902, 0.7902, 0.7419), (-0.7902, -0.7902, 0.7419), (0.7902, -0.7902, 0.7419), (0.7902, 0.7902, 0.7419), (-0.7937, 0.7937, 0.4782), (0.7937, 0.7937, 0.4782), (-0.7937, -0.7937, 0.4782), (0.7937, -0.7937, 0.4782), (0.7973, -5.96e-07, 0.2145), (-0.1022, 0.7146, 0.4342), (0.08097, -0.444, -0.2093), (-0.7973, 0.0, 0.2145), (0.7902, -5.96e-07, 0.7419), (-5.364e-07, -0.7902, 0.7419), (5.96e-08, 0.7902, 0.7419), (-0.7902, 5.96e-08, 0.7419), (0.7937, -5.96e-07, 0.4782), (-5.364e-07, -0.7937, 0.4782), (5.96e-08, 0.7937, 0.4782), (-0.7937, 0.0, 0.4782), (-1.851, -0.9154, -0.6482), (-1.851, 0.9154, -0.6482), (-1.851, -0.9154, 0.5244), (-1.851, 0.9154, 0.5244), (-5.484, 0.1156, 1.313), (-5.484, 1.428, 1.313), (-5.484, 0.1156, 2.153), (-5.484, 1.428, 2.153), (-2.892, -1.68, 0.5902), (-2.892, 0.1505, 0.5902), (-2.892, -1.68, -0.5823), (-2.892, 0.1505, -0.5823)], [], [(0, 3, 2, 1), (7, 10, 11, 6), (0, 1, 5, 4), (1, 2, 6, 5), (2, 3, 37, 36), (4, 7, 3, 0), (35, 27, 15, 22), (4, 8, 10, 7), (6, 11, 9, 5), (5, 9, 8, 4), (34, 25, 14, 20), (33, 26, 13, 23), (32, 24, 12, 21), (9, 18, 28, 19, 8), (11, 17, 29, 18, 9), (8, 19, 30, 16, 10), (10, 16, 31, 17, 11), (28, 32, 21, 19), (18, 23, 32, 28), (23, 13, 24, 32), (29, 33, 23, 18), (17, 22, 33, 29), (22, 15, 26, 33), (30, 34, 20, 16), (19, 21, 34, 30), (21, 12, 25, 34), (31, 35, 22, 17), (16, 20, 35, 31), (20, 14, 27, 35), (45, 44, 42, 43), (6, 2, 36, 38), (7, 6, 38, 39), (3, 7, 39, 37), (40, 41, 43, 42), (44, 46, 40, 42), (47, 45, 43, 41), (46, 47, 41, 40), (36, 37, 47, 46), (37, 39, 45, 47), (38, 36, 46, 44), (39, 38, 44, 45)])
me_cube.polygons.foreach_set('use_smooth', [True] * 41)
me_cube.materials.append(mat_material)
me_cube.use_remesh_preserve_volume = False
me_cube.use_remesh_preserve_attributes = False
me_cube.use_mirror_vertex_groups = False
me_cube.update()

# ---- objects
ob_cube_053 = bpy.data.objects.new('Cube.053', me_cube_053)
ob_cube_052 = bpy.data.objects.new('Cube.052', me_cube_052)
ob_cube_051 = bpy.data.objects.new('Cube.051', me_cube_051)
ob_cube_050 = bpy.data.objects.new('Cube.050', me_cube_050)
ob_cube_049 = bpy.data.objects.new('Cube.049', me_cube_049)
ob_cube_048 = bpy.data.objects.new('Cube.048', me_cube_048)
ob_cube_047 = bpy.data.objects.new('Cube.047', me_cube_047)
ob_cube_046 = bpy.data.objects.new('Cube.046', me_cube_046)
ob_cube_045 = bpy.data.objects.new('Cube.045', me_cube_045)
ob_cube_044 = bpy.data.objects.new('Cube.044', me_cube_044)
ob_cube_043 = bpy.data.objects.new('Cube.043', me_cube_043)
ob_cube_042 = bpy.data.objects.new('Cube.042', me_cube_042)
ob_cube_041 = bpy.data.objects.new('Cube.041', me_cube_041)
ob_cube_040 = bpy.data.objects.new('Cube.040', me_cube_040)
ob_cube_039 = bpy.data.objects.new('Cube.039', me_cube_039)
ob_cube_038 = bpy.data.objects.new('Cube.038', me_cube_038)
ob_cube_037 = bpy.data.objects.new('Cube.037', me_cube_037)
ob_cube_036 = bpy.data.objects.new('Cube.036', me_cube_036)
ob_cube_035 = bpy.data.objects.new('Cube.035', me_cube_035)
ob_cube_034 = bpy.data.objects.new('Cube.034', me_cube_034)
ob_cube_033 = bpy.data.objects.new('Cube.033', me_cube_033)
ob_cube_032 = bpy.data.objects.new('Cube.032', me_cube_032)
ob_cube_031 = bpy.data.objects.new('Cube.031', me_cube_031)
ob_cube_030 = bpy.data.objects.new('Cube.030', me_cube_030)
ob_cube_029 = bpy.data.objects.new('Cube.029', me_cube_029)
ob_cube_028 = bpy.data.objects.new('Cube.028', me_cube_028)
ob_cube_027 = bpy.data.objects.new('Cube.027', me_cube_027)
ob_cube_026 = bpy.data.objects.new('Cube.026', me_cube_026)
ob_cube_025 = bpy.data.objects.new('Cube.025', me_cube_025)
ob_cube_024 = bpy.data.objects.new('Cube.024', me_cube_024)
ob_cube_023 = bpy.data.objects.new('Cube.023', me_cube_023)
ob_cube_022 = bpy.data.objects.new('Cube.022', me_cube_022)
ob_cube_021 = bpy.data.objects.new('Cube.021', me_cube_021)
ob_cube_020 = bpy.data.objects.new('Cube.020', me_cube_020)
ob_cube_019 = bpy.data.objects.new('Cube.019', me_cube_019)
ob_cube_018 = bpy.data.objects.new('Cube.018', me_cube_018)
ob_cube_017 = bpy.data.objects.new('Cube.017', me_cube_017)
ob_cube_016 = bpy.data.objects.new('Cube.016', me_cube_016)
ob_cube_015 = bpy.data.objects.new('Cube.015', me_cube_015)
ob_cube_014 = bpy.data.objects.new('Cube.014', me_cube_014)
ob_cube_013 = bpy.data.objects.new('Cube.013', me_cube_013)
ob_cube_012 = bpy.data.objects.new('Cube.012', me_cube_012)
ob_cube_011 = bpy.data.objects.new('Cube.011', me_cube_002)
ob_cube_010 = bpy.data.objects.new('Cube.010', me_cube_011)
ob_cube_009 = bpy.data.objects.new('Cube.009', me_cube_010)
ob_cube_008 = bpy.data.objects.new('Cube.008', me_cube_009)
ob_cube_007 = bpy.data.objects.new('Cube.007', me_cube_008)
ob_cube_006 = bpy.data.objects.new('Cube.006', me_cube_007)
ob_cube_005 = bpy.data.objects.new('Cube.005', me_cube_006)
ob_cube_004 = bpy.data.objects.new('Cube.004', me_cube_005)
ob_cube_003 = bpy.data.objects.new('Cube.003', me_cube_004)
ob_cube_002 = bpy.data.objects.new('Cube.002', me_cube_003)
ob_cube_001 = bpy.data.objects.new('Cube.001', me_cube_001)
ob_cylinder = bpy.data.objects.new('Cylinder', me_cylinder)
ob_water = bpy.data.objects.new('water', me_plane)
ob_cube = bpy.data.objects.new('Cube', me_cube)
ob_lamp = bpy.data.objects.new('Lamp', light_lamp)
ob_camera = bpy.data.objects.new('Camera', cam_camera)

# ---- transforms, parenting, visibility, modifiers, constraints
ob_cube_053.location = (-1.295, 1.563, -0.3742)
ob_cube_053.rotation_euler = (0.8618, -0.0, 0.0)
ob_cube_053.scale = (-0.01833, -0.01833, -0.4002)
ob_cube_053.lineart.crease_threshold = 0.0
ob_cube_052.location = (-1.963, 0.9996, -0.5614)
ob_cube_052.scale = (-0.01833, -0.01833, -0.4002)
ob_cube_052.lineart.crease_threshold = 0.0
ob_cube_051.location = (-2.057, 0.4286, -0.6994)
ob_cube_051.scale = (-0.01833, -0.01833, -0.4002)
ob_cube_051.lineart.crease_threshold = 0.0
ob_cube_050.location = (-2.034, 0.3039, -0.7095)
ob_cube_050.scale = (-0.01833, -0.01833, -0.4002)
ob_cube_050.lineart.crease_threshold = 0.0
ob_cube_049.location = (-2.172, -0.01417, -0.712)
ob_cube_049.scale = (-0.01833, -0.01833, -0.4002)
ob_cube_049.lineart.crease_threshold = 0.0
ob_cube_048.location = (-2.176, -0.2195, -0.2883)
ob_cube_048.rotation_euler = (-0.1353, -0.0619, 4.469)
ob_cube_048.scale = (-0.2314, 0.1175, 0.0137)
ob_cube_048.lineart.crease_threshold = 0.0
ob_cube_047.location = (-2.002, 0.4386, -0.3028)
ob_cube_047.rotation_euler = (-0.2536, 0.09796, 4.464)
ob_cube_047.scale = (-0.4822, 0.1175, 0.0137)
ob_cube_047.lineart.crease_threshold = 0.0
ob_cube_046.location = (-1.825, 0.9795, -0.2052)
ob_cube_046.rotation_euler = (-0.2438, 0.2934, 4.105)
ob_cube_046.scale = (-0.4149, 0.1673, 0.0137)
ob_cube_046.lineart.crease_threshold = 0.0
ob_cube_045.location = (0.2708, 1.65, 0.04867)
ob_cube_045.rotation_euler = (-0.002771, 0.1943, 3.16)
ob_cube_045.scale = (0.3547, 0.3284, 0.0137)
ob_cube_045.lineart.crease_threshold = 0.0
ob_cube_044.location = (-1.359, 1.493, -0.1005)
ob_cube_044.rotation_euler = (0.0, 0.0, 3.628)
ob_cube_044.scale = (0.5437, 0.3284, 0.0137)
ob_cube_044.lineart.crease_threshold = 0.0
ob_cube_043.location = (-0.4018, 1.683, -0.1047)
ob_cube_043.rotation_euler = (0.0008007, 0.04152, 3.161)
ob_cube_043.scale = (0.3547, 0.3284, 0.0137)
ob_cube_043.lineart.crease_threshold = 0.0
ob_cube_042.location = (0.8668, 1.419, 0.1854)
ob_cube_042.rotation_euler = (0.0, -0.0, 2.587)
ob_cube_042.scale = (0.3544, 0.3659, 0.0137)
ob_cube_042.lineart.crease_threshold = 0.0
ob_cube_041.location = (1.635, 0.2901, 0.1629)
ob_cube_041.rotation_euler = (0.0, -0.0, 1.754)
ob_cube_041.scale = (0.6996, 0.207, 0.0137)
ob_cube_041.lineart.crease_threshold = 0.0
ob_cube_040.location = (1.372, -0.8554, 0.1931)
ob_cube_040.rotation_euler = (0.0, -0.05998, 1.169)
ob_cube_040.scale = (0.3544, 0.1385, 0.0137)
ob_cube_040.lineart.crease_threshold = 0.0
ob_cube_039.location = (0.7404, -1.39, 0.1438)
ob_cube_039.rotation_euler = (0.0, -0.0, 0.2791)
ob_cube_039.scale = (0.6944, 0.1538, 0.0137)
ob_cube_039.lineart.crease_threshold = 0.0
ob_cube_038.location = (-0.07469, -1.615, 0.1916)
ob_cube_038.rotation_euler = (0.0, -0.0, 0.2791)
ob_cube_038.scale = (0.2068, 0.2537, 0.0137)
ob_cube_038.lineart.crease_threshold = 0.0
ob_cube_037.location = (-0.7768, -1.59, 0.2959)
ob_cube_037.rotation_euler = (-0.01387, 0.1954, -0.07134)
ob_cube_037.scale = (0.4761, 0.07904, 0.0137)
ob_cube_037.lineart.crease_threshold = 0.0
ob_cube_036.location = (-0.5766, -0.8153, -0.6872)
ob_cube_036.scale = (-0.01833, -0.01833, -0.4002)
ob_cube_036.lineart.crease_threshold = 0.0
ob_cube_035.location = (-0.3378, -0.9032, -0.7151)
ob_cube_035.scale = (-0.01833, -0.01833, -0.4002)
ob_cube_035.lineart.crease_threshold = 0.0
ob_cube_034.location = (-0.2565, 0.9436, -0.6485)
ob_cube_034.scale = (-0.01833, -0.01833, -0.4002)
ob_cube_034.lineart.crease_threshold = 0.0
ob_cube_033.location = (0.043, 1.054, -0.7741)
ob_cube_033.scale = (-0.01833, -0.01833, -0.4002)
ob_cube_033.lineart.crease_threshold = 0.0
ob_cube_032.location = (-0.01699, 0.7139, -0.7693)
ob_cube_032.scale = (-0.01833, -0.01833, -0.4002)
ob_cube_032.lineart.crease_threshold = 0.0
ob_cube_031.location = (-0.3347, 0.822, -0.7644)
ob_cube_031.scale = (-0.01833, -0.01833, -0.4002)
ob_cube_031.lineart.crease_threshold = 0.0
ob_cube_030.location = (-3.013, -0.3676, -0.5312)
ob_cube_030.scale = (-0.01833, -0.01833, -0.4002)
ob_cube_030.lineart.crease_threshold = 0.0
ob_cube_029.location = (-2.45, -0.5039, -0.6309)
ob_cube_029.scale = (-0.01833, -0.01833, -0.4002)
ob_cube_029.lineart.crease_threshold = 0.0
ob_cube_028.location = (-2.751, -0.4855, -0.5935)
ob_cube_028.scale = (-0.01833, -0.01833, -0.4002)
ob_cube_028.lineart.crease_threshold = 0.0
ob_cube_027.location = (-1.657, -0.3589, -0.6985)
ob_cube_027.scale = (-0.01833, -0.01833, -0.4002)
ob_cube_027.lineart.crease_threshold = 0.0
ob_cube_026.location = (-1.655, -0.4728, -0.6821)
ob_cube_026.scale = (-0.01833, -0.01833, -0.4002)
ob_cube_026.lineart.crease_threshold = 0.0
ob_cube_025.location = (-2.18, -0.4728, -0.6821)
ob_cube_025.scale = (-0.01833, -0.01833, -0.4002)
ob_cube_025.lineart.crease_threshold = 0.0
ob_cube_024.location = (-2.184, -0.324, -0.6768)
ob_cube_024.scale = (-0.01833, -0.01833, -0.4002)
ob_cube_024.lineart.crease_threshold = 0.0
ob_cube_023.location = (-1.996, -0.06438, -0.8487)
ob_cube_023.scale = (-0.01833, -0.01833, -0.4002)
ob_cube_023.lineart.crease_threshold = 0.0
ob_cube_022.location = (-1.461, -0.2382, -0.7317)
ob_cube_022.scale = (-0.01833, -0.01833, -0.4002)
ob_cube_022.lineart.crease_threshold = 0.0
ob_cube_021.location = (-1.427, 0.04807, -0.6269)
ob_cube_021.scale = (-0.01833, -0.01833, -0.4002)
ob_cube_021.lineart.crease_threshold = 0.0
ob_cube_020.location = (-0.9721, 0.3009, -0.6943)
ob_cube_020.scale = (-0.01833, -0.01833, -0.4002)
ob_cube_020.lineart.crease_threshold = 0.0
ob_cube_019.location = (-0.8921, 0.1553, -0.7083)
ob_cube_019.scale = (-0.01833, -0.01833, -0.4002)
ob_cube_019.lineart.crease_threshold = 0.0
ob_cube_018.location = (-0.592, 0.539, -0.7037)
ob_cube_018.scale = (-0.01833, -0.01833, -0.4002)
ob_cube_018.lineart.crease_threshold = 0.0
ob_cube_017.location = (-0.5996, -0.5801, -0.6926)
ob_cube_017.scale = (-0.01833, -0.01833, -0.4002)
ob_cube_017.lineart.crease_threshold = 0.0
ob_cube_016.location = (-0.9333, -0.4216, -0.6934)
ob_cube_016.scale = (-0.01833, -0.01833, -0.4002)
ob_cube_016.lineart.crease_threshold = 0.0
ob_cube_015.location = (-1.008, -0.1722, -0.7162)
ob_cube_015.scale = (-0.01833, -0.01833, -0.4002)
ob_cube_015.lineart.crease_threshold = 0.0
ob_cube_014.location = (-2.854, -0.4609, -0.1618)
ob_cube_014.rotation_euler = (0.01272, 0.2126, -0.4312)
ob_cube_014.scale = (0.3461, 0.07863, 0.0137)
ob_cube_014.lineart.crease_threshold = 0.0
ob_cube_013.location = (-2.358, -0.4948, -0.2349)
ob_cube_013.rotation_euler = (0.01252, 0.119, 0.1051)
ob_cube_013.scale = (0.3786, 0.07905, 0.0138)
ob_cube_013.lineart.crease_threshold = 0.0
ob_cube_012.location = (-1.773, -0.3744, -0.3016)
ob_cube_012.rotation_euler = (0.1577, -0.01732, 0.2346)
ob_cube_012.scale = (0.3367, 0.07863, 0.0137)
ob_cube_012.lineart.crease_threshold = 0.0
ob_cube_011.location = (-1.258, -0.1385, -0.3003)
ob_cube_011.rotation_euler = (0.0, -0.0, 0.5162)
ob_cube_011.scale = (0.269, 0.07863, 0.0137)
ob_cube_011.lineart.crease_threshold = 0.0
ob_cube_010.location = (-0.8502, 0.2666, -0.2802)
ob_cube_010.scale = (0.05887, 0.05887, 0.05887)
ob_cube_010.lineart.crease_threshold = 0.0
ob_cube_009.location = (-0.6724, 0.1069, -0.2713)
ob_cube_009.scale = (0.05887, 0.05887, 0.05887)
ob_cube_009.lineart.crease_threshold = 0.0
ob_cube_008.location = (-0.5813, -0.5499, -0.2643)
ob_cube_008.scale = (0.05887, 0.05887, 0.05887)
ob_cube_008.lineart.crease_threshold = 0.0
ob_cube_007.location = (-0.7282, -0.3838, -0.2423)
ob_cube_007.scale = (0.07694, 0.07694, 0.07694)
ob_cube_007.lineart.crease_threshold = 0.0
ob_cube_006.location = (-0.003679, -0.8947, -0.2761)
ob_cube_006.scale = (0.1583, 0.1583, 0.1583)
ob_cube_006.lineart.crease_threshold = 0.0
ob_cube_005.location = (-0.7282, -0.247, -0.3139)
ob_cube_005.scale = (0.1093, 0.1093, 0.1093)
ob_cube_005.lineart.crease_threshold = 0.0
ob_cube_004.location = (-0.5774, 0.5182, -0.2511)
ob_cube_004.scale = (0.1583, 0.1583, 0.04278)
ob_cube_004.lineart.crease_threshold = 0.0
ob_cube_003.location = (-0.3238, 0.08533, -0.3075)
ob_cube_003.scale = (0.1583, 0.1583, 0.1583)
ob_cube_003.lineart.crease_threshold = 0.0
ob_cube_002.location = (-0.0355, -0.4271, -0.3204)
ob_cube_002.scale = (0.1583, 0.1583, 0.1583)
ob_cube_002.lineart.crease_threshold = 0.0
ob_cube_001.location = (-0.09723, -0.1152, 0.2355)
ob_cube_001.scale = (1.551, 1.551, 1.551)
ob_cube_001.display_type = 'WIRE'
ob_cube_001.lineart.crease_threshold = 0.0
ob_cylinder.location = (0.0, 0.0, -0.8147)
ob_cylinder.scale = (1.07, 1.07, 0.5678)
ob_cylinder.lineart.crease_threshold = 0.0
_m = ob_cylinder.modifiers.new('EdgeSplit', 'EDGE_SPLIT')
ob_water.location = (0.0, 0.0, -0.6587)
ob_water.scale = (2.397, 2.397, 2.397)
ob_water.lineart.crease_threshold = 0.0
ob_cube.location = (0.0, 0.0, 0.0)
ob_cube.lock_rotations_4d = False
ob_cube.empty_display_type = 'ARROWS'
ob_cube.lineart.crease_threshold = 0.0
_m = ob_cube.modifiers.new('Subsurf', 'SUBSURF')
_m.uv_smooth = 'PRESERVE_CORNERS'
_m.levels = 4
_m.render_levels = 6
_m.show_only_control_edges = False
ob_lamp.location = (4.076, 1.005, 5.904)
ob_lamp.rotation_euler = (0.6503, 0.05522, 1.866)
ob_lamp.lock_rotations_4d = False
ob_lamp.empty_display_type = 'ARROWS'
ob_lamp.color = (0.0, 0.0, 0.0, 0.0)
ob_lamp.lineart.crease_threshold = 0.0
ob_camera.location = (-3.287, -0.02031, 0.1692)
ob_camera.rotation_euler = (1.353, -0.01555, -1.853)
ob_camera.lock_rotations_4d = False
ob_camera.empty_display_type = 'ARROWS'
ob_camera.color = (0.0, 0.0, 0.0, 0.0)
ob_camera.display_type = 'WIRE'
ob_camera.lineart.crease_threshold = 0.0

# ---- collection membership
col_collection_1.objects.link(ob_cube_053)
col_collection_1.objects.link(ob_cube_052)
col_collection_1.objects.link(ob_cube_051)
col_collection_1.objects.link(ob_cube_050)
col_collection_1.objects.link(ob_cube_049)
col_collection_1.objects.link(ob_cube_048)
col_collection_1.objects.link(ob_cube_047)
col_collection_1.objects.link(ob_cube_046)
col_collection_1.objects.link(ob_cube_045)
col_collection_1.objects.link(ob_cube_044)
col_collection_1.objects.link(ob_cube_043)
col_collection_1.objects.link(ob_cube_042)
col_collection_1.objects.link(ob_cube_041)
col_collection_1.objects.link(ob_cube_040)
col_collection_1.objects.link(ob_cube_039)
col_collection_1.objects.link(ob_cube_038)
col_collection_1.objects.link(ob_cube_037)
col_collection_1.objects.link(ob_cube_036)
col_collection_1.objects.link(ob_cube_035)
col_collection_1.objects.link(ob_cube_034)
col_collection_1.objects.link(ob_cube_033)
col_collection_1.objects.link(ob_cube_032)
col_collection_1.objects.link(ob_cube_031)
col_collection_1.objects.link(ob_cube_030)
col_collection_1.objects.link(ob_cube_029)
col_collection_1.objects.link(ob_cube_028)
col_collection_1.objects.link(ob_cube_027)
col_collection_1.objects.link(ob_cube_026)
col_collection_1.objects.link(ob_cube_025)
col_collection_1.objects.link(ob_cube_024)
col_collection_1.objects.link(ob_cube_023)
col_collection_1.objects.link(ob_cube_022)
col_collection_1.objects.link(ob_cube_021)
col_collection_1.objects.link(ob_cube_020)
col_collection_1.objects.link(ob_cube_019)
col_collection_1.objects.link(ob_cube_018)
col_collection_1.objects.link(ob_cube_017)
col_collection_1.objects.link(ob_cube_016)
col_collection_1.objects.link(ob_cube_015)
col_collection_1.objects.link(ob_cube_014)
col_collection_1.objects.link(ob_cube_013)
col_collection_1.objects.link(ob_cube_012)
col_collection_1.objects.link(ob_cube_011)
col_collection_1.objects.link(ob_cube_010)
col_collection_1.objects.link(ob_cube_009)
col_collection_1.objects.link(ob_cube_008)
col_collection_1.objects.link(ob_cube_007)
col_collection_1.objects.link(ob_cube_006)
col_collection_1.objects.link(ob_cube_005)
col_collection_1.objects.link(ob_cube_004)
col_collection_1.objects.link(ob_cube_003)
col_collection_1.objects.link(ob_cube_002)
col_collection_1.objects.link(ob_cube_001)
col_collection_1.objects.link(ob_cylinder)
col_collection_1.objects.link(ob_water)
col_collection_1.objects.link(ob_cube)
col_collection_1.objects.link(ob_lamp)
col_collection_1.objects.link(ob_camera)

# ---- scene / render settings (as saved in the file)
scene.camera = ob_camera
scene.frame_start = 1; scene.frame_end = 250; scene.frame_set(1)
scene.render.engine = 'CYCLES'
scene.render.resolution_x = 1600
scene.render.resolution_y = 1000
scene.render.resolution_percentage = 50
scene.render.dither_intensity = 0.0
scene.cycles.feature_set = 'EXPERIMENTAL'
scene.cycles.use_denoising = False
scene.cycles.samples = 144
scene.cycles.sampling_pattern = 'TABULATED_SOBOL'
scene.cycles.use_adaptive_sampling = False
scene.cycles.use_light_tree = False
scene.cycles.caustics_reflective = False
scene.cycles.caustics_refractive = False
scene.cycles.blur_glossy = 0.0
scene.cycles.max_bounces = 8
scene.cycles.diffuse_bounces = 0
scene.cycles.glossy_bounces = 1
scene.cycles.transmission_bounces = 2
scene.cycles.sample_clamp_indirect = 0.0
scene.view_settings.view_transform = 'Standard'
bpy.context.view_layer.update()

